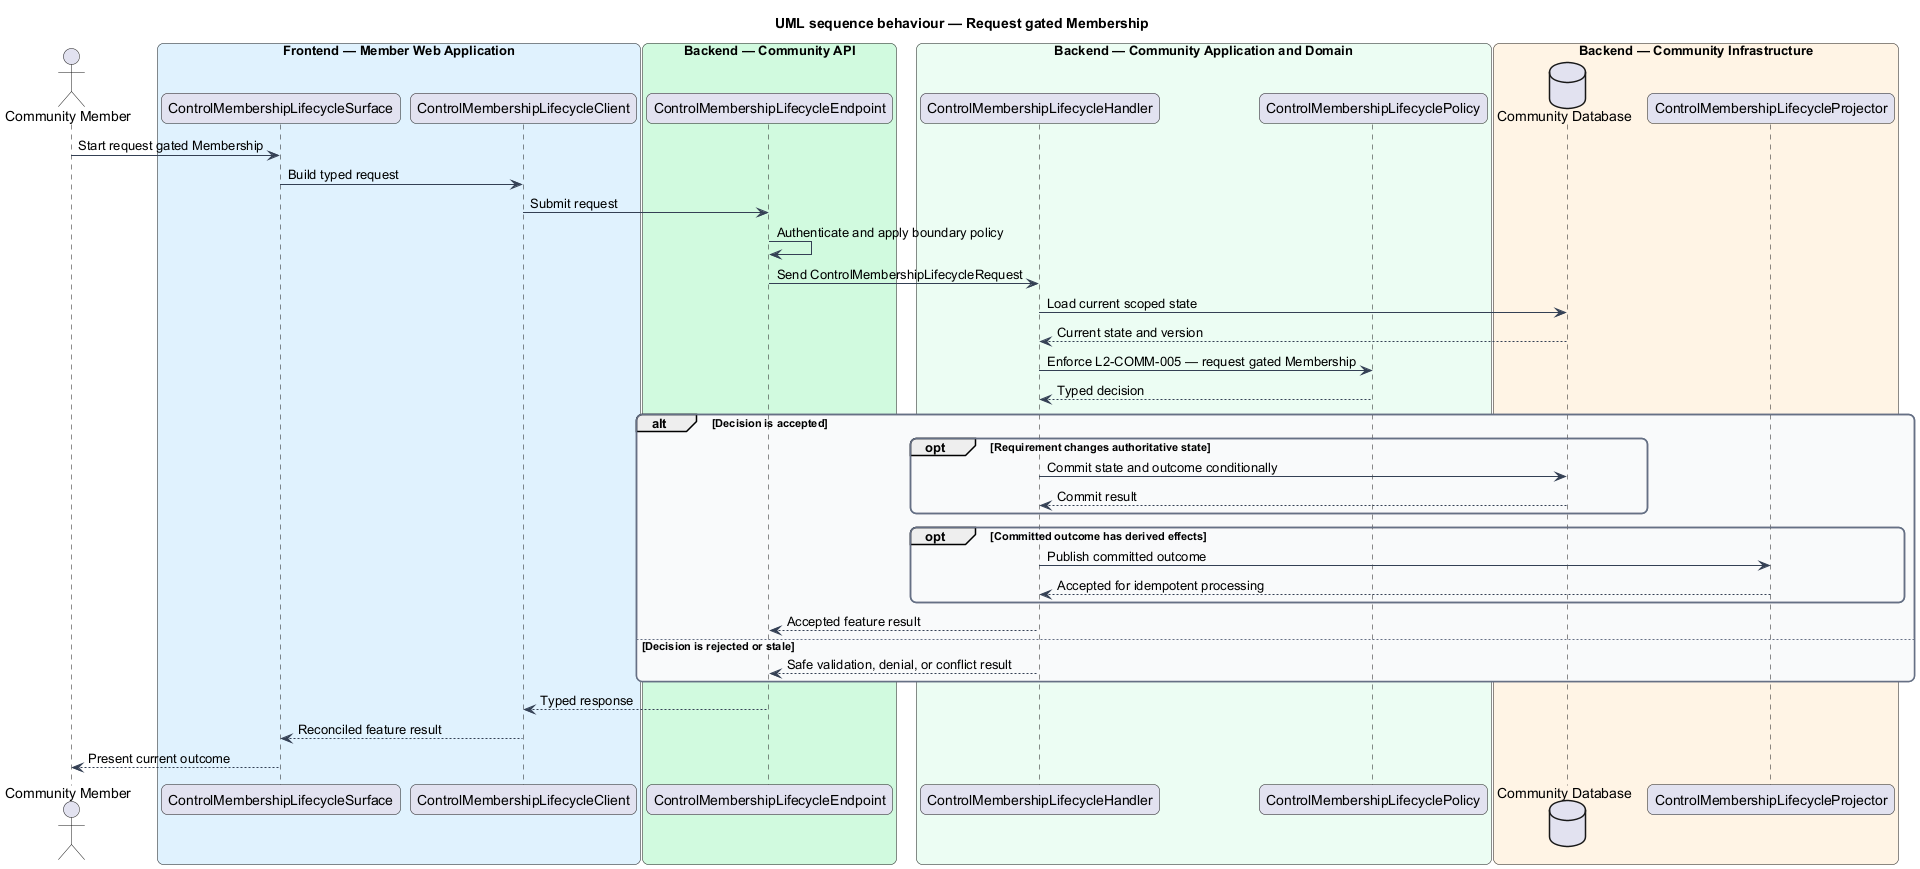

The diagram above was rendered by PlantUML. Its source (embedded in the PNG):
@startuml
title UML sequence behaviour — Request gated Membership
skinparam backgroundColor #FFFFFF
skinparam shadowing false
skinparam roundcorner 12
skinparam defaultFontName Arial
skinparam ArrowColor #344054
skinparam rectangle {
  BorderColor #344054
  FontColor #101828
}
skinparam package {
  BorderColor #667085
  FontColor #101828
  BackgroundColor #F9FAFB
}
actor "Community Member" as actor
box "Frontend — Member Web Application" #E0F2FE
  participant "ControlMembershipLifecycleSurface" as surface
  participant "ControlMembershipLifecycleClient" as client
end box
box "Backend — Community API" #D1FADF
  participant "ControlMembershipLifecycleEndpoint" as endpoint
end box
box "Backend — Community Application and Domain" #ECFDF3
  participant "ControlMembershipLifecycleHandler" as handler
  participant "ControlMembershipLifecyclePolicy" as policy
end box
box "Backend — Community Infrastructure" #FFF4E5
  database "Community Database" as store
  participant "ControlMembershipLifecycleProjector" as projector
end box

actor -> surface : Start request gated Membership
surface -> client : Build typed request
client -> endpoint : Submit request
endpoint -> endpoint : Authenticate and apply boundary policy
endpoint -> handler : Send ControlMembershipLifecycleRequest
handler -> store : Load current scoped state
store --> handler : Current state and version
handler -> policy : Enforce L2-COMM-005 — request gated Membership
policy --> handler : Typed decision
alt Decision is accepted
  opt Requirement changes authoritative state
    handler -> store : Commit state and outcome conditionally
    store --> handler : Commit result
  end
  opt Committed outcome has derived effects
    handler -> projector : Publish committed outcome
    projector --> handler : Accepted for idempotent processing
  end
  handler --> endpoint : Accepted feature result
else Decision is rejected or stale
  handler --> endpoint : Safe validation, denial, or conflict result
end
endpoint --> client : Typed response
client --> surface : Reconciled feature result
surface --> actor : Present current outcome
@enduml